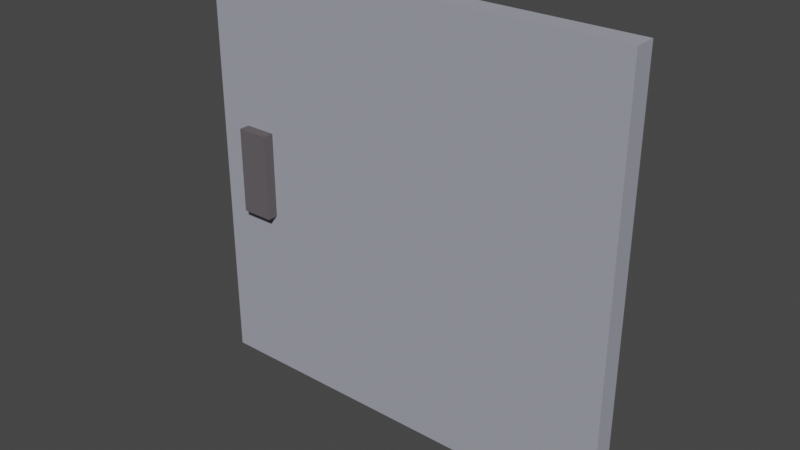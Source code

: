# Source: lockerDoor.blend  (saved by Blender 2.92.15; exported with 4.5.12 LTS)
import bpy
from mathutils import Matrix  # noqa: F401  (used for matrix-valued properties, if any)

bpy.ops.wm.read_factory_settings(use_empty=True)
scene = bpy.context.scene
scene.name = 'Scene'

# ---- collections
col_collection = bpy.data.collections.new('Collection'); scene.collection.children.link(col_collection)

# ---- materials (node trees are filled in below, after node groups)
mat_part1mtl = bpy.data.materials.new('Part1Mtl')
mat_part1mtl.use_transparent_shadow = False
mat_part1mtl.diffuse_color = (0.3537, 0.3636, 0.4205, 1.0)
mat_part1mtl.roughness = 1.0
mat_part1mtl.specular_intensity = 0.0238
mat_part2mtl = bpy.data.materials.new('Part2Mtl')
mat_part2mtl.use_transparent_shadow = False
mat_part2mtl.diffuse_color = (0.1247, 0.1139, 0.122, 1.0)
mat_part2mtl.roughness = 1.0
mat_part2mtl.specular_intensity = 0.007543

# ---- material node trees
mat_part1mtl.use_nodes = True; mat_part1mtl.node_tree.nodes.clear()
_N = mat_part1mtl.node_tree.nodes; _L = mat_part1mtl.node_tree.links
n0 = _N.new('ShaderNodeBsdfPrincipled'); n0.name = 'Principled BSDF'; n0.location = (10, 300)
n0.distribution = 'GGX'
n0.subsurface_method = 'BURLEY'
n0.inputs[0].default_value = (0.3537, 0.3636, 0.4205, 1.0)
n0.inputs[2].default_value = 1.0
n0.inputs[3].default_value = 1.45
n0.inputs[13].default_value = 0.0238
n0.inputs[27].default_value = (0.0, 0.0, 0.0, 1.0)
n0.inputs[28].default_value = 1.0
n1 = _N.new('ShaderNodeOutputMaterial'); n1.name = 'Material Output'; n1.location = (300, 300)
_L.new(n0.outputs[0], n1.inputs[0])
n1.is_active_output = True
mat_part2mtl.use_nodes = True; mat_part2mtl.node_tree.nodes.clear()
_N = mat_part2mtl.node_tree.nodes; _L = mat_part2mtl.node_tree.links
n0 = _N.new('ShaderNodeBsdfPrincipled'); n0.name = 'Principled BSDF'; n0.location = (10, 300)
n0.distribution = 'GGX'
n0.subsurface_method = 'BURLEY'
n0.inputs[0].default_value = (0.1247, 0.1139, 0.122, 1.0)
n0.inputs[2].default_value = 1.0
n0.inputs[3].default_value = 1.45
n0.inputs[13].default_value = 0.007543
n0.inputs[27].default_value = (0.0, 0.0, 0.0, 1.0)
n0.inputs[28].default_value = 1.0
n1 = _N.new('ShaderNodeOutputMaterial'); n1.name = 'Material Output'; n1.location = (300, 300)
_L.new(n0.outputs[0], n1.inputs[0])
n1.is_active_output = True

# ---- world
world_world = bpy.data.worlds.new('World'); scene.world = world_world
world_world.use_nodes = True; world_world.node_tree.nodes.clear()
_N = world_world.node_tree.nodes; _L = world_world.node_tree.links
n0 = _N.new('ShaderNodeOutputWorld'); n0.name = 'World Output'; n0.location = (300, 300)
n1 = _N.new('ShaderNodeBackground'); n1.name = 'Background'; n1.location = (10, 300)
n1.inputs[0].default_value = (0.05088, 0.05088, 0.05088, 1.0)
_L.new(n1.outputs[0], n0.inputs[0])
n0.is_active_output = True
world_world.color = (0.05088, 0.05088, 0.05088)
world_world.use_sun_shadow = False
world_world.sun_shadow_jitter_overblur = 0.0

# ---- meshes
me_lockerdoor = bpy.data.meshes.new('lockerDoor')
me_lockerdoor.from_pydata([(-2.48, 3.9, -0.06), (-2.48, 3.9, 0.14), (-2.48, 4.053e-06, -0.06), (-2.48, 4.053e-06, 0.14), (-6.48, 3.9, 0.14), (-2.48, 3.9, 0.14), (-6.48, 3.9, -0.06), (-2.48, 3.9, -0.06), (-2.48, 3.9, 0.14), (-6.48, 3.9, 0.14), (-2.48, 4.053e-06, 0.14), (-6.48, 4.053e-06, 0.14), (-6.48, 3.9, 0.14), (-6.48, 3.9, -0.06), (-6.48, 4.053e-06, 0.14), (-6.48, 4.053e-06, -0.06), (-6.48, 4.053e-06, -0.06), (-2.48, 4.053e-06, -0.06), (-6.48, 4.053e-06, 0.14), (-2.48, 4.053e-06, 0.14), (-6.48, 3.9, -0.06), (-2.48, 3.9, -0.06), (-6.48, 4.053e-06, -0.06), (-2.48, 4.053e-06, -0.06), (-5.88, 2.4, 0.04), (-5.88, 2.4, 0.24), (-5.88, 1.6, 0.04), (-5.88, 1.6, 0.24), (-6.18, 2.4, 0.24), (-5.88, 2.4, 0.24), (-6.18, 2.4, 0.04), (-5.88, 2.4, 0.04), (-5.88, 2.4, 0.24), (-6.18, 2.4, 0.24), (-5.88, 1.6, 0.24), (-6.18, 1.6, 0.24), (-6.18, 2.4, 0.24), (-6.18, 2.4, 0.04), (-6.18, 1.6, 0.24), (-6.18, 1.6, 0.04), (-6.18, 1.6, 0.04), (-5.88, 1.6, 0.04), (-6.18, 1.6, 0.24), (-5.88, 1.6, 0.24), (-6.18, 2.4, 0.04), (-5.88, 2.4, 0.04), (-6.18, 1.6, 0.04), (-5.88, 1.6, 0.04)], [], [(0, 1, 2), (2, 1, 3), (4, 5, 6), (6, 5, 7), (8, 9, 10), (10, 9, 11), (12, 13, 14), (14, 13, 15), (16, 17, 18), (18, 17, 19), (20, 21, 22), (22, 21, 23), (24, 25, 26), (26, 25, 27), (28, 29, 30), (30, 29, 31), (32, 33, 34), (34, 33, 35), (36, 37, 38), (38, 37, 39), (40, 41, 42), (42, 41, 43), (44, 45, 46), (46, 45, 47)])
me_lockerdoor.polygons.foreach_set('use_smooth', [True] * 24)
me_lockerdoor.polygons.foreach_set('material_index', [0, 0, 0, 0, 0, 0, 0, 0, 0, 0, 0, 0, 1, 1, 1, 1, 1, 1, 1, 1, 1, 1, 1, 1])
_uv = me_lockerdoor.uv_layers.new(name='UVMap')
_uv.uv.foreach_set('vector', [4.64, -2.133, 4.38, -2.133, 4.64, -7.203, 4.64, -7.203, 4.38, -2.133, 4.38, -7.203, 9.58, -2.133, 4.38, -2.133, 9.58, -2.393, 9.58, -2.393, 4.38, -2.133, 4.38, -2.393, 9.58, -2.133, 4.38, -2.133, 9.58, -7.203, 9.58, -7.203, 4.38, -2.133, 4.38, -7.203, 4.64, -2.133, 4.38, -2.133, 4.64, -7.203, 4.64, -7.203, 4.38, -2.133, 4.38, -7.203, 9.58, -2.133, 4.38, -2.133, 9.58, -2.393, 9.58, -2.393, 4.38, -2.133, 4.38, -2.393, 9.58, -2.133, 4.38, -2.133, 9.58, -7.203, 9.58, -7.203, 4.38, -2.133, 4.38, -7.203, 0.2344, 1.37, -0.02557, 1.37, 0.2344, 0.3303, 0.2344, 0.3303, -0.02557, 1.37, -0.02557, 0.3303, 0.3644, 1.37, -0.02557, 1.37, 0.3644, 1.11, 0.3644, 1.11, -0.02557, 1.37, -0.02557, 1.11, 0.3644, 1.37, -0.02557, 1.37, 0.3644, 0.3303, 0.3644, 0.3303, -0.02557, 1.37, -0.02557, 0.3303, 0.2344, 1.37, -0.02557, 1.37, 0.2344, 0.3303, 0.2344, 0.3303, -0.02557, 1.37, -0.02557, 0.3303, 0.3644, 1.37, -0.02557, 1.37, 0.3644, 1.11, 0.3644, 1.11, -0.02557, 1.37, -0.02557, 1.11, 0.3644, 1.37, -0.02557, 1.37, 0.3644, 0.3303, 0.3644, 0.3303, -0.02557, 1.37, -0.02557, 0.3303])
me_lockerdoor.materials.append(mat_part1mtl)
me_lockerdoor.materials.append(mat_part2mtl)
me_lockerdoor.use_remesh_fix_poles = True
me_lockerdoor.use_remesh_preserve_attributes = False
me_lockerdoor.use_mirror_vertex_groups = False
me_lockerdoor.update()
me_lockerdoor.normals_split_custom_set([tuple(v) for v in zip(*[iter([1.0, 0.0, 0.0, 1.0, 0.0, 0.0, 1.0, 0.0, 0.0, 1.0, 0.0, 0.0, 1.0, 0.0, 0.0, 1.0, 0.0, 0.0, 0.0, 1.0, 0.0, 0.0, 1.0, 0.0, 0.0, 1.0, 0.0, 0.0, 1.0, 0.0, 0.0, 1.0, 0.0, 0.0, 1.0, 0.0, 0.0, 0.0, 1.0, 0.0, 0.0, 1.0, 0.0, 0.0, 1.0, 0.0, 0.0, 1.0, 0.0, 0.0, 1.0, 0.0, 0.0, 1.0, -1.0, 0.0, 0.0, -1.0, 0.0, 0.0, -1.0, 0.0, 0.0, -1.0, 0.0, 0.0, -1.0, 0.0, 0.0, -1.0, 0.0, 0.0, 0.0, -1.0, 0.0, 0.0, -1.0, 0.0, 0.0, -1.0, 0.0, 0.0, -1.0, 0.0, 0.0, -1.0, 0.0, 0.0, -1.0, 0.0, 0.0, 0.0, -1.0, 0.0, 0.0, -1.0, 0.0, 0.0, -1.0, 0.0, 0.0, -1.0, 0.0, 0.0, -1.0, 0.0, 0.0, -1.0, 1.0, 0.0, 0.0, 1.0, 0.0, 0.0, 1.0, 0.0, 0.0, 1.0, 0.0, 0.0, 1.0, 0.0, 0.0, 1.0, 0.0, 0.0, 0.0, 1.0, 0.0, 0.0, 1.0, 0.0, 0.0, 1.0, 0.0, 0.0, 1.0, 0.0, 0.0, 1.0, 0.0, 0.0, 1.0, 0.0, 0.0, 0.0, 1.0, 0.0, 0.0, 1.0, 0.0, 0.0, 1.0, 0.0, 0.0, 1.0, 0.0, 0.0, 1.0, 0.0, 0.0, 1.0, -1.0, 0.0, 0.0, -1.0, 0.0, 0.0, -1.0, 0.0, 0.0, -1.0, 0.0, 0.0, -1.0, 0.0, 0.0, -1.0, 0.0, 0.0, 0.0, -1.0, 0.0, 0.0, -1.0, 0.0, 0.0, -1.0, 0.0, 0.0, -1.0, 0.0, 0.0, -1.0, 0.0, 0.0, -1.0, 0.0, 0.0, 0.0, -1.0, 0.0, 0.0, -1.0, 0.0, 0.0, -1.0, 0.0, 0.0, -1.0, 0.0, 0.0, -1.0, 0.0, 0.0, -1.0])] * 3)])

# ---- objects
ob_lockerdoor = bpy.data.objects.new('lockerDoor', me_lockerdoor)

# ---- transforms, parenting, visibility, modifiers, constraints
ob_lockerdoor.location = (0.0, 0.0, 0.0)
ob_lockerdoor.rotation_euler = (1.571, -0.0, 0.0)
ob_lockerdoor.lineart.crease_threshold = 0.0

# ---- collection membership
col_collection.objects.link(ob_lockerdoor)

# ---- scene / render settings (as saved in the file)
scene.frame_start = 1; scene.frame_end = 250; scene.frame_set(1)
scene.render.engine = 'BLENDER_EEVEE_NEXT'
scene.cycles.use_denoising = False
scene.cycles.samples = 128
scene.cycles.sampling_pattern = 'TABULATED_SOBOL'
scene.cycles.use_adaptive_sampling = False
scene.cycles.use_light_tree = False
scene.view_settings.view_transform = 'Filmic'
bpy.context.view_layer.update()

# ---- added for rendering (the .blend has no active camera and no usable light): camera, sun
cam_auto = bpy.data.cameras.new('AutoCamera')
cam_auto.lens = 50.0
cam_auto.sensor_width = 36.0
cam_auto.clip_end = 1000.0
ob_auto_camera = bpy.data.objects.new('AutoCamera', cam_auto)
scene.collection.objects.link(ob_auto_camera)
ob_auto_camera.location = (0.696296, -6.30156, 6.09104)
ob_auto_camera.rotation_euler = (1.09748, -7.21219e-08, 0.694738)
scene.camera = ob_auto_camera
light_auto_sun = bpy.data.lights.new('AutoSun', 'SUN')
light_auto_sun.energy = 3.0
light_auto_sun.angle = 0.0523599
ob_auto_sun = bpy.data.objects.new('AutoSun', light_auto_sun)
scene.collection.objects.link(ob_auto_sun)
ob_auto_sun.rotation_euler = (0.872665, 0.174533, 0.523599)
bpy.context.view_layer.update()
